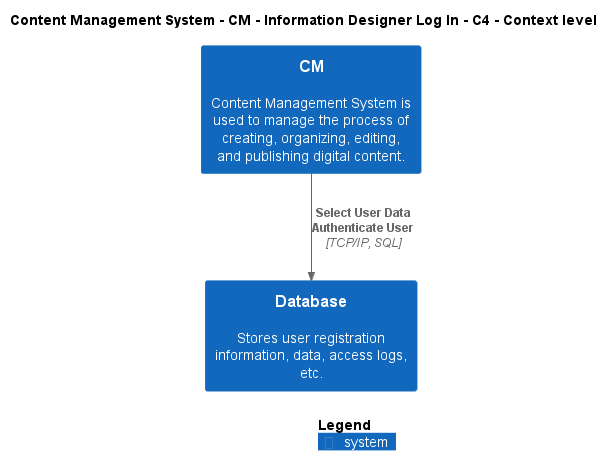

The diagram above was rendered by PlantUML. Its source (embedded in the PNG):
@startuml
!include ..\..\..\..\..\.c4s\C4_Context.puml

AddElementTag("c4interflow:lifecycle:new", $bgColor=green, $fontColor=#ffffff, $borderColor=green, $shadowing="False")
AddElementTag("c4interflow:lifecycle:changed", $bgColor=orange, $fontColor=#ffffff, $borderColor=orange, $shadowing="False")
AddElementTag("c4interflow:lifecycle:removed", $bgColor=red, $fontColor=#ffffff, $borderColor=red, $shadowing="False")

AddRelTag("c4interflow:lifecycle:new", $textColor=green, $lineColor=green)
AddRelTag("c4interflow:lifecycle:changed", $textColor=orange, $lineColor=orange)
AddRelTag("c4interflow:lifecycle:removed", $textColor=red, $lineColor=red)

SHOW_PERSON_PORTRAIT()
LAYOUT_TOP_DOWN()

skinparam linetype polyline

title Content Management System - CM - Information Designer Log In - C4 - Context level

System(ContentManagementSystem.SoftwareSystems.CM, "CM", "Content Management System is used to manage the process of creating, organizing, editing, and publishing digital content.")
System(ContentManagementSystem.SoftwareSystems.Database, "Database", "Stores user registration information, data, access logs, etc.")

Rel(ContentManagementSystem.SoftwareSystems.CM, ContentManagementSystem.SoftwareSystems.Database, "Select User Data\nAuthenticate User", "TCP/IP, SQL", $tags="protocol:tcp/ip, sql")


SHOW_LEGEND()
@enduml